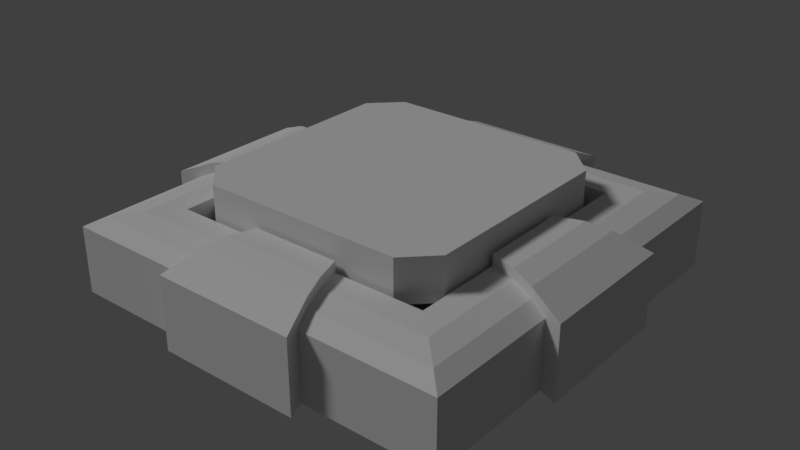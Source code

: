 # Source: mdl_button1.blend  (saved by Blender 2.78.0; exported with 4.5.12 LTS)
import bpy
from mathutils import Matrix  # noqa: F401  (used for matrix-valued properties, if any)

bpy.ops.wm.read_factory_settings(use_empty=True)
scene = bpy.context.scene
scene.name = 'Scene'

# ---- collections
col_collection_1 = bpy.data.collections.new('Collection 1'); scene.collection.children.link(col_collection_1)

# ---- materials (node trees are filled in below, after node groups)
mat_redbutton1 = bpy.data.materials.new('redbutton1')
mat_redbutton1.alpha_threshold = 0.0
mat_redbutton1.use_transparent_shadow = False
mat_redbutton1.roughness = 0.5
mat_metalbutton1 = bpy.data.materials.new('metalbutton1')
mat_metalbutton1.alpha_threshold = 0.0
mat_metalbutton1.use_transparent_shadow = False
mat_metalbutton1.roughness = 0.5

# ---- material node trees

# ---- world
world_world = bpy.data.worlds.new('World'); scene.world = world_world
world_world.color = (0.05088, 0.05088, 0.05088)
world_world.use_sun_shadow = False
world_world.sun_shadow_jitter_overblur = 0.0
world_world.cycles.sampling_method = 'MANUAL'

# ---- lights
light_sun = bpy.data.lights.new('Sun', 'SUN')
light_sun.transmission_factor = 0.0
light_sun.angle = 0.1993
light_sun.energy = 1.0
light_sun.shadow_buffer_clip_start = 0.5
light_sun.shadow_soft_size = 0.1
light_sun.shadow_cascade_max_distance = 1000.0

# ---- meshes
me_cube_002 = bpy.data.meshes.new('Cube.002')
me_cube_002.from_pydata([(-0.7834, -1.0, -1.0), (-1.0, -0.7834, -1.0), (-1.0, -0.7834, 1.0), (-0.7834, -1.0, 1.0), (-1.0, 0.7834, -1.0), (-0.7834, 1.0, -1.0), (-0.7834, 1.0, 1.0), (-1.0, 0.7834, 1.0), (1.0, -0.7834, -1.0), (0.7834, -1.0, -1.0), (0.7834, -1.0, 1.0), (1.0, -0.7834, 1.0), (0.7834, 1.0, -1.0), (1.0, 0.7834, -1.0), (1.0, 0.7834, 1.0), (0.7834, 1.0, 1.0)], [], [(9, 10, 3, 0), (13, 14, 11, 8), (1, 2, 7, 4), (5, 6, 15, 12), (0, 3, 2, 1), (6, 5, 4, 7), (14, 13, 12, 15), (10, 9, 8, 11), (4, 5, 12, 13, 8, 9, 0, 1)])
_uv = me_cube_002.uv_layers.new(name='UVMap')
_uv.uv.foreach_set('vector', [0.03715, 0.9396, 0.03715, 0.7539, 0.9682, 0.7539, 0.9682, 0.9396, 0.03715, 0.9396, 0.03715, 0.7539, 0.9683, 0.7539, 0.9683, 0.9396, 0.03716, 0.9396, 0.03716, 0.7539, 0.9683, 0.7539, 0.9683, 0.9396, 0.03716, 0.9396, 0.03716, 0.7539, 0.9683, 0.7539, 0.9683, 0.9396, 0.2477, 0.3802, 0.2477, 0.6198, 0.02852, 0.6198, 0.02852, 0.3802, 0.2477, 0.3802, 0.2477, 0.6198, 0.02852, 0.6198, 0.02852, 0.3802, 0.02853, 0.6198, 0.02853, 0.3802, 0.2477, 0.3802, 0.2477, 0.6198, 0.2477, 0.3802, 0.2477, 0.6198, 0.02851, 0.6198, 0.02851, 0.3802, 0.8492, 0.5433, 0.7995, 0.5938, 0.4402, 0.5938, 0.3906, 0.5433, 0.3906, 0.1778, 0.4402, 0.1273, 0.7995, 0.1273, 0.8492, 0.1778])
me_cube_002.materials.append(mat_redbutton1)
me_cube_002.use_remesh_preserve_volume = False
me_cube_002.use_remesh_preserve_attributes = False
me_cube_002.use_mirror_vertex_groups = False
me_cube_002.update()
me_cube_001 = bpy.data.meshes.new('Cube.001')
me_cube_001.from_pydata([(-1.0, -1.0, -1.0), (-1.0, 1.0, -1.0), (1.0, -1.0, -1.0), (1.0, 1.0, -1.0), (-0.8, -0.8, 1.0), (-0.8, 0.8, 1.0), (0.8, -0.8, 1.0), (0.8, 0.8, 1.0), (-1.0, -1.0, 0.6788), (-0.9143, -0.9143, 0.8858), (-0.9143, 0.9143, 0.8858), (-1.0, 1.0, 0.6788), (0.9143, -0.9143, 0.8858), (1.0, -1.0, 0.6788), (0.9143, 0.9143, 0.8858), (1.0, 1.0, 0.6788), (-0.6707, -0.6707, 1.0), (-0.6707, 0.6707, 1.0), (0.6707, 0.6707, 1.0), (0.6707, -0.6707, 1.0), (-0.6707, -0.6707, -0.8291), (-0.6707, 0.6707, -0.8291), (0.6707, 0.6707, -0.8291), (0.6707, -0.6707, -0.8291), (-1.0, 0.3333, -1.0), (-1.0, -0.3333, -1.0), (1.0, -0.3333, -1.0), (1.0, 0.3333, -1.0), (-0.8, -0.2667, 1.0), (-0.8, 0.2667, 1.0), (0.8, 0.2667, 1.0), (0.8, -0.2667, 1.0), (-1.0, 0.3333, 0.6788), (-1.0, -0.3333, 0.6788), (-0.9143, -0.3048, 0.8858), (-0.9143, 0.3048, 0.8858), (1.0, -0.3333, 0.6788), (1.0, 0.3333, 0.6788), (0.9143, 0.3048, 0.8858), (0.9143, -0.3048, 0.8858), (-0.6707, -0.2236, 1.0), (-0.6707, 0.2236, 1.0), (0.6707, 0.2236, 1.0), (0.6707, -0.2236, 1.0), (-0.6707, -0.2236, -0.8291), (-0.6707, 0.2236, -0.8291), (0.6707, 0.2236, -0.8291), (0.6707, -0.2236, -0.8291), (0.3333, 1.0, -1.0), (-0.3333, 1.0, -1.0), (-0.3333, -1.0, -1.0), (0.3333, -1.0, -1.0), (-0.2667, 0.8, 1.0), (0.2667, 0.8, 1.0), (0.2667, -0.8, 1.0), (-0.2667, -0.8, 1.0), (0.3333, 1.0, 0.6788), (-0.3333, 1.0, 0.6788), (-0.3048, 0.9143, 0.8858), (0.3048, 0.9143, 0.8858), (-0.3333, -1.0, 0.6788), (0.3333, -1.0, 0.6788), (0.3048, -0.9143, 0.8858), (-0.3048, -0.9143, 0.8858), (-0.2236, 0.6707, 1.0), (0.2236, 0.6707, 1.0), (0.2236, -0.6707, 1.0), (-0.2236, -0.6707, 1.0), (-0.2236, 0.6707, -0.8291), (0.2236, 0.6707, -0.8291), (0.2236, -0.6707, -0.8291), (-0.2236, -0.6707, -0.8291), (-0.2236, 0.2236, -0.8291), (0.2236, 0.2236, -0.8291), (-0.2236, -0.2236, -0.8291), (0.2236, -0.2236, -0.8291), (-1.086, 0.3619, -1.033), (-1.086, -0.3619, -1.033), (1.086, -0.3619, -1.033), (1.086, 0.3619, -1.033), (-0.8, -0.2667, 1.272), (-0.8, 0.2667, 1.272), (0.8, 0.2667, 1.272), (0.8, -0.2667, 1.272), (-1.086, 0.3619, 0.7902), (-1.086, -0.3619, 0.7902), (-0.9143, -0.3048, 1.158), (-0.9143, 0.3048, 1.158), (1.086, -0.3619, 0.7902), (1.086, 0.3619, 0.7902), (0.9143, 0.3048, 1.158), (0.9143, -0.3048, 1.158), (-0.6707, -0.2236, 1.272), (-0.6707, 0.2236, 1.272), (0.6707, 0.2236, 1.272), (0.6707, -0.2236, 1.272), (-0.6707, -0.2236, -0.5567), (-0.6707, 0.2236, -0.5567), (0.6707, 0.2236, -0.5567), (0.6707, -0.2236, -0.5567), (0.3619, 1.086, -1.033), (-0.3619, 1.086, -1.033), (-0.3619, -1.086, -1.033), (0.3619, -1.086, -1.033), (-0.2667, 0.8, 1.272), (0.2667, 0.8, 1.272), (0.2667, -0.8, 1.272), (-0.2667, -0.8, 1.272), (0.3619, 1.086, 0.7902), (-0.3619, 1.086, 0.7902), (-0.3048, 0.9143, 1.158), (0.3048, 0.9143, 1.158), (-0.3619, -1.086, 0.7902), (0.3619, -1.086, 0.7902), (0.3048, -0.9143, 1.158), (-0.3048, -0.9143, 1.158), (-0.2236, 0.6707, 1.272), (0.2236, 0.6707, 1.272), (0.2236, -0.6707, 1.272), (-0.2236, -0.6707, 1.272), (-0.2236, 0.6707, -0.5567), (0.2236, 0.6707, -0.5567), (0.2236, -0.6707, -0.5567), (-0.2236, -0.6707, -0.5567)], [], [(52, 5, 17, 64), (55, 4, 9, 63), (31, 6, 12, 39), (24, 32, 11, 1), (48, 56, 15, 3), (26, 36, 13, 2), (50, 60, 8, 0), (53, 7, 14, 59), (33, 8, 9, 34), (57, 11, 10, 58), (37, 15, 14, 38), (61, 13, 12, 62), (29, 5, 10, 35), (42, 18, 22, 46), (30, 7, 18, 42), (28, 4, 16, 40), (54, 6, 19, 66), (74, 44, 20, 71), (40, 16, 20, 44), (66, 19, 23, 70), (64, 17, 21, 68), (17, 41, 45, 21), (57, 58, 110, 109), (68, 21, 45, 72), (72, 45, 44, 74), (5, 29, 41, 17), (31, 39, 91, 83), (6, 31, 43, 19), (30, 42, 94, 82), (19, 43, 47, 23), (59, 56, 108, 111), (4, 28, 34, 9), (70, 71, 123, 122), (13, 36, 39, 12), (38, 30, 82, 90), (11, 32, 35, 10), (52, 64, 116, 104), (3, 15, 37, 27), (43, 31, 83, 95), (0, 8, 33, 25), (61, 62, 114, 113), (7, 30, 38, 14), (46, 73, 75, 47), (73, 72, 74, 75), (22, 69, 73, 46), (69, 68, 72, 73), (18, 65, 69, 22), (32, 24, 76, 84), (16, 67, 71, 20), (65, 53, 105, 117), (47, 75, 70, 23), (75, 74, 71, 70), (4, 55, 67, 16), (28, 40, 92, 80), (8, 60, 63, 9), (63, 60, 112, 115), (15, 56, 59, 14), (68, 69, 121, 120), (5, 52, 58, 10), (25, 33, 85, 77), (2, 13, 61, 51), (55, 63, 115, 107), (1, 11, 57, 49), (41, 29, 81, 93), (6, 54, 62, 12), (54, 66, 118, 106), (7, 53, 65, 18), (93, 92, 96, 97), (81, 80, 92, 93), (83, 82, 94, 95), (95, 94, 98, 99), (80, 81, 87, 86), (88, 89, 90, 91), (84, 85, 86, 87), (79, 89, 88, 78), (77, 85, 84, 76), (82, 83, 91, 90), (117, 116, 120, 121), (119, 118, 122, 123), (107, 106, 118, 119), (112, 113, 114, 115), (108, 109, 110, 111), (104, 105, 111, 110), (103, 113, 112, 102), (101, 109, 108, 100), (106, 107, 115, 114), (105, 104, 116, 117), (47, 43, 95, 99), (58, 52, 104, 110), (42, 46, 98, 94), (53, 59, 111, 105), (34, 28, 80, 86), (69, 65, 117, 121), (44, 45, 97, 96), (51, 61, 113, 103), (29, 35, 87, 81), (64, 68, 120, 116), (60, 50, 102, 112), (39, 36, 88, 91), (71, 67, 119, 123), (46, 47, 99, 98), (49, 57, 109, 101), (37, 38, 90, 89), (66, 70, 122, 118), (45, 41, 93, 97), (56, 48, 100, 108), (35, 32, 84, 87), (40, 44, 96, 92), (33, 34, 86, 85), (27, 37, 89, 79), (67, 55, 107, 119), (62, 54, 106, 114), (36, 26, 78, 88)])
_uv = me_cube_001.uv_layers.new(name='UVMap')
_uv.uv.foreach_set('vector', [0.6026, 0.9055, 0.4563, 0.9055, 0.4918, 0.87, 0.6144, 0.87, 0.6026, 0.4666, 0.4563, 0.4666, 0.425, 0.4353, 0.5921, 0.4353, 0.8952, 0.6129, 0.8952, 0.4666, 0.9265, 0.4353, 0.9265, 0.6025, 0.6366, 0.0559, 0.6366, 0.174, 0.8712, 0.174, 0.8712, 0.0559, 0.6366, 0.0559, 0.6366, 0.174, 0.8712, 0.174, 0.8712, 0.0559, 0.4021, 0.0559, 0.4021, 0.174, 0.1676, 0.174, 0.1676, 0.0559, 0.4021, 0.0559, 0.4021, 0.174, 0.1676, 0.174, 0.1676, 0.0559, 0.7489, 0.9055, 0.8952, 0.9055, 0.9265, 0.9368, 0.7593, 0.9368, 0.4015, 0.5946, 0.4015, 0.4118, 0.425, 0.4353, 0.425, 0.6025, 0.5843, 0.9603, 0.4015, 0.9603, 0.425, 0.9368, 0.5921, 0.9368, 0.95, 0.7775, 0.95, 0.9603, 0.9265, 0.9368, 0.9265, 0.7697, 0.7672, 0.4118, 0.95, 0.4118, 0.9265, 0.4353, 0.7593, 0.4353, 0.4563, 0.7592, 0.4563, 0.9055, 0.425, 0.9368, 0.425, 0.7697, 0.2586, 0.914, 0.297, 0.914, 0.297, 0.9491, 0.2586, 0.9491, 0.8952, 0.7592, 0.8952, 0.9055, 0.8597, 0.87, 0.8597, 0.7474, 0.4563, 0.6129, 0.4563, 0.4666, 0.4918, 0.5021, 0.4918, 0.6248, 0.7489, 0.4666, 0.8952, 0.4666, 0.8597, 0.5021, 0.7371, 0.5021, 0.6144, 0.6248, 0.4918, 0.6248, 0.4918, 0.5021, 0.6144, 0.5021, 0.2085, 0.8232, 0.2468, 0.8232, 0.2468, 0.8583, 0.2085, 0.8583, 0.1004, 0.8962, 0.1388, 0.8962, 0.1388, 0.9313, 0.1004, 0.9313, 0.2812, 0.8232, 0.3196, 0.8232, 0.3196, 0.8583, 0.2812, 0.8583, 0.0277, 0.8962, 0.06609, 0.8962, 0.06609, 0.9313, 0.0277, 0.9313, 0.8712, 0.174, 0.841, 0.1886, 0.841, 0.2077, 0.9014, 0.1819, 0.6144, 0.87, 0.4918, 0.87, 0.4918, 0.7474, 0.6144, 0.7474, 0.6144, 0.7474, 0.4918, 0.7474, 0.4918, 0.6248, 0.6144, 0.6248, 0.4563, 0.9055, 0.4563, 0.7592, 0.4918, 0.7474, 0.4918, 0.87, 0.8008, 0.1966, 0.841, 0.1886, 0.841, 0.2077, 0.8008, 0.2158, 0.8952, 0.4666, 0.8952, 0.6129, 0.8597, 0.6248, 0.8597, 0.5021, 0.8008, 0.1966, 0.7553, 0.1966, 0.7553, 0.2158, 0.8008, 0.2158, 0.2586, 0.8712, 0.297, 0.8712, 0.297, 0.9063, 0.2586, 0.9063, 0.841, 0.1886, 0.8712, 0.174, 0.9014, 0.1819, 0.841, 0.2077, 0.4563, 0.4666, 0.4563, 0.6129, 0.425, 0.6025, 0.425, 0.4353, 0.1357, 0.8232, 0.1741, 0.8232, 0.1741, 0.8284, 0.1357, 0.8284, 0.95, 0.4118, 0.95, 0.5946, 0.9265, 0.6025, 0.9265, 0.4353, 0.841, 0.1886, 0.8008, 0.1966, 0.8008, 0.2158, 0.841, 0.2077, 0.4015, 0.9603, 0.4015, 0.7775, 0.425, 0.7697, 0.425, 0.9368, 0.8008, 0.1966, 0.7553, 0.1966, 0.7553, 0.2158, 0.8008, 0.2158, 0.8712, 0.0559, 0.8712, 0.174, 0.6366, 0.174, 0.6366, 0.0559, 0.7553, 0.1966, 0.8008, 0.1966, 0.8008, 0.2158, 0.7553, 0.2158, 0.1676, 0.0559, 0.1676, 0.174, 0.4021, 0.174, 0.4021, 0.0559, 0.1676, 0.174, 0.1978, 0.1886, 0.1978, 0.2077, 0.1374, 0.1819, 0.8952, 0.9055, 0.8952, 0.7592, 0.9265, 0.7697, 0.9265, 0.9368, 0.8597, 0.7474, 0.7371, 0.7474, 0.7371, 0.6248, 0.8597, 0.6248, 0.7371, 0.7474, 0.6144, 0.7474, 0.6144, 0.6248, 0.7371, 0.6248, 0.8597, 0.87, 0.7371, 0.87, 0.7371, 0.7474, 0.8597, 0.7474, 0.7371, 0.87, 0.6144, 0.87, 0.6144, 0.7474, 0.7371, 0.7474, 0.1858, 0.9192, 0.2242, 0.9192, 0.2242, 0.9543, 0.1858, 0.9543, 0.1676, 0.174, 0.1676, 0.0559, 0.1374, 0.0536, 0.1374, 0.1819, 0.2287, 0.7721, 0.2671, 0.7721, 0.2671, 0.8072, 0.2287, 0.8072, 0.7553, 0.1966, 0.8008, 0.1966, 0.8008, 0.2158, 0.7553, 0.2158, 0.8597, 0.6248, 0.7371, 0.6248, 0.7371, 0.5021, 0.8597, 0.5021, 0.7371, 0.6248, 0.6144, 0.6248, 0.6144, 0.5021, 0.7371, 0.5021, 0.4563, 0.4666, 0.6026, 0.4666, 0.6144, 0.5021, 0.4918, 0.5021, 0.2379, 0.1966, 0.2834, 0.1966, 0.2834, 0.2158, 0.2379, 0.2158, 0.4015, 0.4118, 0.5843, 0.4118, 0.5921, 0.4353, 0.425, 0.4353, 0.1978, 0.1886, 0.1676, 0.174, 0.1374, 0.1819, 0.1978, 0.2077, 0.95, 0.9603, 0.7672, 0.9603, 0.7593, 0.9368, 0.9265, 0.9368, 0.1944, 0.8124, 0.156, 0.8124, 0.156, 0.8072, 0.1944, 0.8072, 0.4563, 0.9055, 0.6026, 0.9055, 0.5921, 0.9368, 0.425, 0.9368, 0.1676, 0.0559, 0.1676, 0.174, 0.1374, 0.1819, 0.1374, 0.0536, 0.8712, 0.0559, 0.8712, 0.174, 0.6366, 0.174, 0.6366, 0.0559, 0.2379, 0.1966, 0.1978, 0.1886, 0.1978, 0.2077, 0.2379, 0.2158, 0.1676, 0.0559, 0.1676, 0.174, 0.4021, 0.174, 0.4021, 0.0559, 0.2834, 0.1966, 0.2379, 0.1966, 0.2379, 0.2158, 0.2834, 0.2158, 0.8952, 0.4666, 0.7489, 0.4666, 0.7593, 0.4353, 0.9265, 0.4353, 0.2379, 0.1966, 0.2834, 0.1966, 0.2834, 0.2158, 0.2379, 0.2158, 0.8952, 0.9055, 0.7489, 0.9055, 0.7371, 0.87, 0.8597, 0.87, 0.2242, 0.9115, 0.1858, 0.9115, 0.1858, 0.8764, 0.2242, 0.8764, 0.4563, 0.7592, 0.4563, 0.6129, 0.4918, 0.6248, 0.4918, 0.7474, 0.8952, 0.6129, 0.8952, 0.7592, 0.8597, 0.7474, 0.8597, 0.6248, 0.08324, 0.7721, 0.1216, 0.7721, 0.1216, 0.8072, 0.08324, 0.8072, 0.4563, 0.6129, 0.4563, 0.7592, 0.425, 0.7697, 0.425, 0.6025, 0.9735, 0.5868, 0.9735, 0.7853, 0.9265, 0.7697, 0.9265, 0.6025, 0.3779, 0.7853, 0.3779, 0.5868, 0.425, 0.6025, 0.425, 0.7697, 0.6467, 0.0536, 0.6467, 0.1819, 0.3921, 0.1819, 0.3921, 0.0536, 0.3921, 0.0536, 0.3921, 0.1819, 0.6467, 0.1819, 0.6467, 0.0536, 0.8952, 0.7592, 0.8952, 0.6129, 0.9265, 0.6025, 0.9265, 0.7697, 0.156, 0.7721, 0.1944, 0.7721, 0.1944, 0.8072, 0.156, 0.8072, 0.1741, 0.8635, 0.1357, 0.8635, 0.1357, 0.8284, 0.1741, 0.8284, 0.6026, 0.4666, 0.7489, 0.4666, 0.7371, 0.5021, 0.6144, 0.5021, 0.5765, 0.3883, 0.775, 0.3883, 0.7593, 0.4353, 0.5921, 0.4353, 0.775, 0.9839, 0.5765, 0.9839, 0.5921, 0.9368, 0.7593, 0.9368, 0.6026, 0.9055, 0.7489, 0.9055, 0.7593, 0.9368, 0.5921, 0.9368, 0.6467, 0.0536, 0.6467, 0.1819, 0.3921, 0.1819, 0.3921, 0.0536, 0.3921, 0.0536, 0.3921, 0.1819, 0.6467, 0.1819, 0.6467, 0.0536, 0.7489, 0.4666, 0.6026, 0.4666, 0.5921, 0.4353, 0.7593, 0.4353, 0.7489, 0.9055, 0.6026, 0.9055, 0.6144, 0.87, 0.7371, 0.87, 0.1049, 0.7933, 0.1049, 0.7933, 0.1049, 0.7933, 0.1049, 0.7933, 0.841, 0.1886, 0.8008, 0.1966, 0.8008, 0.2158, 0.841, 0.2077, 0.1049, 0.7933, 0.1049, 0.7933, 0.1049, 0.7933, 0.1049, 0.7933, 0.8008, 0.1966, 0.841, 0.1886, 0.841, 0.2077, 0.8008, 0.2158, 0.1978, 0.1886, 0.2379, 0.1966, 0.2379, 0.2158, 0.1978, 0.2077, 0.1049, 0.7933, 0.1049, 0.7933, 0.1049, 0.7933, 0.1049, 0.7933, 0.1858, 0.8712, 0.2242, 0.8712, 0.2242, 0.8764, 0.1858, 0.8764, 0.1676, 0.0559, 0.1676, 0.174, 0.1374, 0.1819, 0.1374, 0.0536, 0.2379, 0.1966, 0.1978, 0.1886, 0.1978, 0.2077, 0.2379, 0.2158, 0.1049, 0.7933, 0.1049, 0.7933, 0.1049, 0.7933, 0.1049, 0.7933, 0.1676, 0.174, 0.1676, 0.0559, 0.1374, 0.0536, 0.1374, 0.1819, 0.841, 0.1886, 0.8712, 0.174, 0.9014, 0.1819, 0.841, 0.2077, 0.1049, 0.7933, 0.1049, 0.7933, 0.1049, 0.7933, 0.1049, 0.7933, 0.1216, 0.8124, 0.08324, 0.8124, 0.08324, 0.8072, 0.1216, 0.8072, 0.8712, 0.0559, 0.8712, 0.174, 0.9014, 0.1819, 0.9014, 0.0536, 0.8712, 0.174, 0.841, 0.1886, 0.841, 0.2077, 0.9014, 0.1819, 0.1049, 0.7933, 0.1049, 0.7933, 0.1049, 0.7933, 0.1049, 0.7933, 0.1049, 0.7933, 0.1049, 0.7933, 0.1049, 0.7933, 0.1049, 0.7933, 0.8712, 0.174, 0.8712, 0.0559, 0.9014, 0.0536, 0.9014, 0.1819, 0.1978, 0.1886, 0.1676, 0.174, 0.1374, 0.1819, 0.1978, 0.2077, 0.1049, 0.7933, 0.1049, 0.7933, 0.1049, 0.7933, 0.1049, 0.7933, 0.1676, 0.174, 0.1978, 0.1886, 0.1978, 0.2077, 0.1374, 0.1819, 0.8712, 0.0559, 0.8712, 0.174, 0.9014, 0.1819, 0.9014, 0.0536, 0.2834, 0.1966, 0.2379, 0.1966, 0.2379, 0.2158, 0.2834, 0.2158, 0.1978, 0.1886, 0.2379, 0.1966, 0.2379, 0.2158, 0.1978, 0.2077, 0.8712, 0.174, 0.8712, 0.0559, 0.9014, 0.0536, 0.9014, 0.1819])
me_cube_001.materials.append(mat_metalbutton1)
me_cube_001.use_remesh_preserve_volume = False
me_cube_001.use_remesh_preserve_attributes = False
me_cube_001.use_mirror_vertex_groups = False
me_cube_001.update()

# ---- objects
ob_sun = bpy.data.objects.new('Sun', light_sun)
ob_cube_001 = bpy.data.objects.new('Cube.001', me_cube_002)
ob_cube = bpy.data.objects.new('Cube', me_cube_001)

# ---- transforms, parenting, visibility, modifiers, constraints
ob_sun.location = (-0.1368, -1.994, -2.025)
ob_sun.rotation_euler = (0.6426, -0.4216, -0.4505)
ob_sun.lineart.crease_threshold = 0.0
ob_cube_001.location = (0.0, 0.0, 0.5125)
ob_cube_001.scale = (1.298, 1.3, -0.2105)
ob_cube_001.lineart.crease_threshold = 0.0
ob_cube.location = (0.0, 0.0, 0.0)
ob_cube.scale = (2.0, 2.0, 0.4)
ob_cube.lineart.crease_threshold = 0.0

# ---- collection membership
col_collection_1.objects.link(ob_sun)
col_collection_1.objects.link(ob_cube_001)
col_collection_1.objects.link(ob_cube)

# ---- scene / render settings (as saved in the file)
scene.frame_start = 1; scene.frame_end = 250; scene.frame_set(1)
scene.render.engine = 'BLENDER_EEVEE_NEXT'
scene.render.resolution_percentage = 50
scene.render.dither_intensity = 0.0
scene.cycles.use_denoising = False
scene.cycles.samples = 128
scene.cycles.sampling_pattern = 'TABULATED_SOBOL'
scene.cycles.light_sampling_threshold = 0.0
scene.cycles.use_adaptive_sampling = False
scene.cycles.use_light_tree = False
scene.cycles.blur_glossy = 0.0
scene.cycles.sample_clamp_indirect = 0.0
scene.view_settings.view_transform = 'Standard'
bpy.context.view_layer.update()

# ---- added for rendering (the .blend has no active camera): camera
cam_auto = bpy.data.cameras.new('AutoCamera')
cam_auto.lens = 50.0
cam_auto.sensor_width = 36.0
cam_auto.clip_end = 1000.0
ob_auto_camera = bpy.data.objects.new('AutoCamera', cam_auto)
scene.collection.objects.link(ob_auto_camera)
ob_auto_camera.location = (5.77945, -6.93534, 4.7785)
ob_auto_camera.rotation_euler = (1.09748, -7.21219e-08, 0.694738)
scene.camera = ob_auto_camera
bpy.context.view_layer.update()
